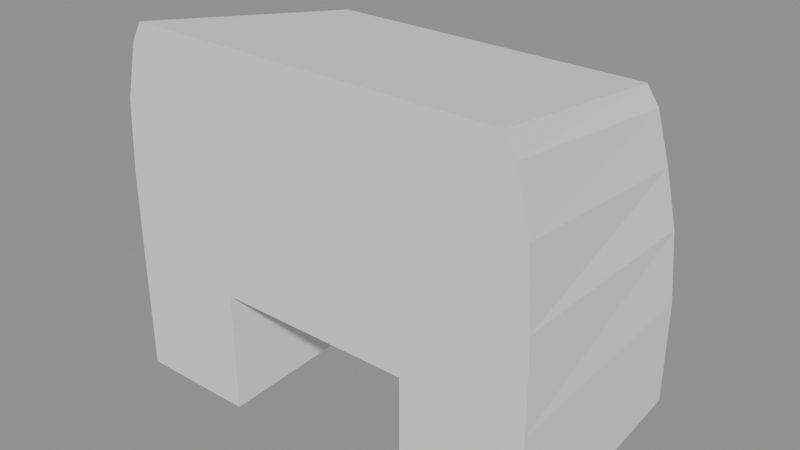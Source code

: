 # Source: ikea_kupong_stage_03_all_quad_primary.blend  (saved by Blender 5.2.44; exported with 4.5.12 LTS)
import bpy
from mathutils import Matrix  # noqa: F401  (used for matrix-valued properties, if any)

bpy.ops.wm.read_factory_settings(use_empty=True)
scene = bpy.context.scene
scene.name = 'Scene'

# ---- collections
col_rejected_components = bpy.data.collections.new('REJECTED_COMPONENTS'); scene.collection.children.link(col_rejected_components)

# ---- meshes
me_kupong_a_frame_shell_primary_mesh_002 = bpy.data.meshes.new('KUPONG_A_FRAME_SHELL_PRIMARY_Mesh.002')
me_kupong_a_frame_shell_primary_mesh_002.from_pydata([(-1.375, -0.75, -1.125), (-0.9, -0.75, -1.125), (-0.62, -0.75, -1.125), (0.62, -0.75, -1.125), (0.9, -0.75, -1.125), (1.375, -0.75, -1.125), (-1.375, -0.75, -0.36), (-0.9, -0.75, -0.36), (-0.62, -0.75, -0.36), (0.62, -0.75, -0.36), (0.9, -0.75, -0.36), (1.375, -0.75, -0.36), (-1.37, -0.75, 0.2), (-0.9, -0.75, 0.2), (-0.62, -0.75, 0.2), (0.62, -0.75, 0.2), (0.9, -0.75, 0.2), (1.37, -0.75, 0.2), (-1.34, -0.75, 0.65), (-0.88, -0.75, 0.65), (-0.6, -0.75, 0.65), (0.6, -0.75, 0.65), (0.88, -0.75, 0.65), (1.34, -0.75, 0.65), (-1.25, -0.75, 1.0), (-0.84, -0.75, 1.0), (-0.56, -0.75, 1.0), (0.56, -0.75, 1.0), (0.84, -0.75, 1.0), (1.25, -0.75, 1.0), (-1.18, -0.75, 1.125), (-0.8, -0.75, 1.125), (-0.54, -0.75, 1.125), (0.54, -0.75, 1.125), (0.8, -0.75, 1.125), (1.18, -0.75, 1.125), (-1.34, 0.75, -1.0), (-0.88, 0.75, -1.0), (-0.55, 0.75, -1.0), (0.55, 0.75, -1.0), (0.88, 0.75, -1.0), (1.34, 0.75, -1.0), (-1.34, 0.75, -0.34), (-0.88, 0.75, -0.34), (-0.55, 0.75, -0.34), (0.55, 0.75, -0.34), (0.88, 0.75, -0.34), (1.34, 0.75, -0.34), (-1.3, 0.75, 0.1), (-0.85, 0.75, 0.1), (-0.53, 0.75, 0.1), (0.53, 0.75, 0.1), (0.85, 0.75, 0.1), (1.3, 0.75, 0.1), (-1.22, 0.75, 0.45), (-0.8, 0.75, 0.45), (-0.5, 0.75, 0.45), (0.5, 0.75, 0.45), (0.8, 0.75, 0.45), (1.22, 0.75, 0.45), (-1.13, 0.75, 0.76), (-0.74, 0.75, 0.76), (-0.46, 0.75, 0.76), (0.46, 0.75, 0.76), (0.74, 0.75, 0.76), (1.13, 0.75, 0.76), (-1.05, 0.75, 0.88), (-0.68, 0.75, 0.88), (-0.42, 0.75, 0.88), (0.42, 0.75, 0.88), (0.68, 0.75, 0.88), (1.05, 0.75, 0.88)], [], [(0, 1, 7, 6), (42, 43, 37, 36), (1, 2, 8, 7), (43, 44, 38, 37), (3, 4, 10, 9), (45, 46, 40, 39), (4, 5, 11, 10), (46, 47, 41, 40), (6, 7, 13, 12), (48, 49, 43, 42), (7, 8, 14, 13), (49, 50, 44, 43), (8, 9, 15, 14), (50, 51, 45, 44), (9, 10, 16, 15), (51, 52, 46, 45), (10, 11, 17, 16), (52, 53, 47, 46), (12, 13, 19, 18), (54, 55, 49, 48), (13, 14, 20, 19), (55, 56, 50, 49), (14, 15, 21, 20), (56, 57, 51, 50), (15, 16, 22, 21), (57, 58, 52, 51), (16, 17, 23, 22), (58, 59, 53, 52), (18, 19, 25, 24), (60, 61, 55, 54), (19, 20, 26, 25), (61, 62, 56, 55), (20, 21, 27, 26), (62, 63, 57, 56), (21, 22, 28, 27), (63, 64, 58, 57), (22, 23, 29, 28), (64, 65, 59, 58), (24, 25, 31, 30), (66, 67, 61, 60), (25, 26, 32, 31), (67, 68, 62, 61), (26, 27, 33, 32), (68, 69, 63, 62), (27, 28, 34, 33), (69, 70, 64, 63), (28, 29, 35, 34), (70, 71, 65, 64), (0, 1, 37, 36), (0, 6, 42, 36), (1, 2, 38, 37), (2, 8, 44, 38), (3, 4, 40, 39), (3, 9, 45, 39), (4, 5, 41, 40), (5, 11, 47, 41), (6, 12, 48, 42), (8, 9, 45, 44), (11, 17, 53, 47), (12, 18, 54, 48), (17, 23, 59, 53), (18, 24, 60, 54), (23, 29, 65, 59), (24, 30, 66, 60), (29, 35, 71, 65), (30, 31, 67, 66), (31, 32, 68, 67), (32, 33, 69, 68), (33, 34, 70, 69), (34, 35, 71, 70)])
_uv = me_kupong_a_frame_shell_primary_mesh_002.uv_layers.new(name='QuadShellUV')
_uv.uv.foreach_set('vector', [0.0, 0.0, 1.0, 0.0, 1.0, 1.0, 0.0, 1.0, 0.0, 0.0, 1.0, 0.0, 1.0, 1.0, 0.0, 1.0, 0.0, 0.0, 1.0, 0.0, 1.0, 1.0, 0.0, 1.0, 0.0, 0.0, 1.0, 0.0, 1.0, 1.0, 0.0, 1.0, 0.0, 0.0, 1.0, 0.0, 1.0, 1.0, 0.0, 1.0, 0.0, 0.0, 1.0, 0.0, 1.0, 1.0, 0.0, 1.0, 0.0, 0.0, 1.0, 0.0, 1.0, 1.0, 0.0, 1.0, 0.0, 0.0, 1.0, 0.0, 1.0, 1.0, 0.0, 1.0, 0.0, 0.0, 1.0, 0.0, 1.0, 1.0, 0.0, 1.0, 0.0, 0.0, 1.0, 0.0, 1.0, 1.0, 0.0, 1.0, 0.0, 0.0, 1.0, 0.0, 1.0, 1.0, 0.0, 1.0, 0.0, 0.0, 1.0, 0.0, 1.0, 1.0, 0.0, 1.0, 0.0, 0.0, 1.0, 0.0, 1.0, 1.0, 0.0, 1.0, 0.0, 0.0, 1.0, 0.0, 1.0, 1.0, 0.0, 1.0, 0.0, 0.0, 1.0, 0.0, 1.0, 1.0, 0.0, 1.0, 0.0, 0.0, 1.0, 0.0, 1.0, 1.0, 0.0, 1.0, 0.0, 0.0, 1.0, 0.0, 1.0, 1.0, 0.0, 1.0, 0.0, 0.0, 1.0, 0.0, 1.0, 1.0, 0.0, 1.0, 0.0, 0.0, 1.0, 0.0, 1.0, 1.0, 0.0, 1.0, 0.0, 0.0, 1.0, 0.0, 1.0, 1.0, 0.0, 1.0, 0.0, 0.0, 1.0, 0.0, 1.0, 1.0, 0.0, 1.0, 0.0, 0.0, 1.0, 0.0, 1.0, 1.0, 0.0, 1.0, 0.0, 0.0, 1.0, 0.0, 1.0, 1.0, 0.0, 1.0, 0.0, 0.0, 1.0, 0.0, 1.0, 1.0, 0.0, 1.0, 0.0, 0.0, 1.0, 0.0, 1.0, 1.0, 0.0, 1.0, 0.0, 0.0, 1.0, 0.0, 1.0, 1.0, 0.0, 1.0, 0.0, 0.0, 1.0, 0.0, 1.0, 1.0, 0.0, 1.0, 0.0, 0.0, 1.0, 0.0, 1.0, 1.0, 0.0, 1.0, 0.0, 0.0, 1.0, 0.0, 1.0, 1.0, 0.0, 1.0, 0.0, 0.0, 1.0, 0.0, 1.0, 1.0, 0.0, 1.0, 0.0, 0.0, 1.0, 0.0, 1.0, 1.0, 0.0, 1.0, 0.0, 0.0, 1.0, 0.0, 1.0, 1.0, 0.0, 1.0, 0.0, 0.0, 1.0, 0.0, 1.0, 1.0, 0.0, 1.0, 0.0, 0.0, 1.0, 0.0, 1.0, 1.0, 0.0, 1.0, 0.0, 0.0, 1.0, 0.0, 1.0, 1.0, 0.0, 1.0, 0.0, 0.0, 1.0, 0.0, 1.0, 1.0, 0.0, 1.0, 0.0, 0.0, 1.0, 0.0, 1.0, 1.0, 0.0, 1.0, 0.0, 0.0, 1.0, 0.0, 1.0, 1.0, 0.0, 1.0, 0.0, 0.0, 1.0, 0.0, 1.0, 1.0, 0.0, 1.0, 0.0, 0.0, 1.0, 0.0, 1.0, 1.0, 0.0, 1.0, 0.0, 0.0, 1.0, 0.0, 1.0, 1.0, 0.0, 1.0, 0.0, 0.0, 1.0, 0.0, 1.0, 1.0, 0.0, 1.0, 0.0, 0.0, 1.0, 0.0, 1.0, 1.0, 0.0, 1.0, 0.0, 0.0, 1.0, 0.0, 1.0, 1.0, 0.0, 1.0, 0.0, 0.0, 1.0, 0.0, 1.0, 1.0, 0.0, 1.0, 0.0, 0.0, 1.0, 0.0, 1.0, 1.0, 0.0, 1.0, 0.0, 0.0, 1.0, 0.0, 1.0, 1.0, 0.0, 1.0, 0.0, 0.0, 1.0, 0.0, 1.0, 1.0, 0.0, 1.0, 0.0, 0.0, 1.0, 0.0, 1.0, 1.0, 0.0, 1.0, 0.0, 0.0, 1.0, 0.0, 1.0, 1.0, 0.0, 1.0, 0.0, 0.0, 1.0, 0.0, 1.0, 1.0, 0.0, 1.0, 0.0, 0.0, 1.0, 0.0, 1.0, 1.0, 0.0, 1.0, 0.0, 0.0, 1.0, 0.0, 1.0, 1.0, 0.0, 1.0, 0.0, 0.0, 1.0, 0.0, 1.0, 1.0, 0.0, 1.0, 0.0, 0.0, 1.0, 0.0, 1.0, 1.0, 0.0, 1.0, 0.0, 0.0, 1.0, 0.0, 1.0, 1.0, 0.0, 1.0, 0.0, 0.0, 1.0, 0.0, 1.0, 1.0, 0.0, 1.0, 0.0, 0.0, 1.0, 0.0, 1.0, 1.0, 0.0, 1.0, 0.0, 0.0, 1.0, 0.0, 1.0, 1.0, 0.0, 1.0, 0.0, 0.0, 1.0, 0.0, 1.0, 1.0, 0.0, 1.0, 0.0, 0.0, 1.0, 0.0, 1.0, 1.0, 0.0, 1.0, 0.0, 0.0, 1.0, 0.0, 1.0, 1.0, 0.0, 1.0, 0.0, 0.0, 1.0, 0.0, 1.0, 1.0, 0.0, 1.0, 0.0, 0.0, 1.0, 0.0, 1.0, 1.0, 0.0, 1.0, 0.0, 0.0, 1.0, 0.0, 1.0, 1.0, 0.0, 1.0, 0.0, 0.0, 1.0, 0.0, 1.0, 1.0, 0.0, 1.0, 0.0, 0.0, 1.0, 0.0, 1.0, 1.0, 0.0, 1.0, 0.0, 0.0, 1.0, 0.0, 1.0, 1.0, 0.0, 1.0, 0.0, 0.0, 1.0, 0.0, 1.0, 1.0, 0.0, 1.0, 0.0, 0.0, 1.0, 0.0, 1.0, 1.0, 0.0, 1.0])
me_kupong_a_frame_shell_primary_mesh_002.update()
me_kupong_a_frame_shell_rebuild_sourcemesh = bpy.data.meshes.new('KUPONG_A_FRAME_SHELL_REBUILD_SOURCEMesh')
me_kupong_a_frame_shell_rebuild_sourcemesh.from_pydata([(-1.375, -0.75, -1.125), (-0.62, -0.75, -1.125), (-0.62, -0.75, -0.36), (0.62, -0.75, -0.36), (0.62, -0.75, -1.125), (1.375, -0.75, -1.125), (1.36, -0.75, 0.55), (1.2, -0.75, 1.125), (-1.2, -0.75, 1.125), (-1.36, -0.75, 0.55), (-1.34, 0.75, -1.0), (-0.55, 0.75, -1.0), (-0.55, 0.75, -0.34), (0.55, 0.75, -0.34), (0.55, 0.75, -1.0), (1.34, 0.75, -1.0), (1.28, 0.75, 0.35), (1.08, 0.75, 0.88), (-1.08, 0.75, 0.88), (-1.28, 0.75, 0.35)], [], [(9, 8, 7, 6, 5, 4, 3, 2, 1, 0), (10, 11, 12, 13, 14, 15, 16, 17, 18, 19), (0, 1, 11, 10), (1, 2, 12, 11), (2, 3, 13, 12), (3, 4, 14, 13), (4, 5, 15, 14), (5, 6, 16, 15), (6, 7, 17, 16), (7, 8, 18, 17), (8, 9, 19, 18), (9, 0, 10, 19)])
_uv = me_kupong_a_frame_shell_rebuild_sourcemesh.uv_layers.new(name='ProfileLoftUV')
_uv.uv.foreach_set('vector', [0.5, 1.0, 0.7939, 0.9045, 0.9755, 0.6545, 0.9755, 0.3455, 0.7939, 0.09549, 0.5, 0.0, 0.2061, 0.09549, 0.02447, 0.3455, 0.02447, 0.6545, 0.2061, 0.9045, 0.5, 1.0, 0.7939, 0.9045, 0.9755, 0.6545, 0.9755, 0.3455, 0.7939, 0.09549, 0.5, 0.0, 0.2061, 0.09549, 0.02447, 0.3455, 0.02447, 0.6545, 0.2061, 0.9045, 0.0, 0.0, 1.0, 0.0, 1.0, 1.0, 0.0, 1.0, 0.0, 0.0, 1.0, 0.0, 1.0, 1.0, 0.0, 1.0, 0.0, 0.0, 1.0, 0.0, 1.0, 1.0, 0.0, 1.0, 0.0, 0.0, 1.0, 0.0, 1.0, 1.0, 0.0, 1.0, 0.0, 0.0, 1.0, 0.0, 1.0, 1.0, 0.0, 1.0, 0.0, 0.0, 1.0, 0.0, 1.0, 1.0, 0.0, 1.0, 0.0, 0.0, 1.0, 0.0, 1.0, 1.0, 0.0, 1.0, 0.0, 0.0, 1.0, 0.0, 1.0, 1.0, 0.0, 1.0, 0.0, 0.0, 1.0, 0.0, 1.0, 1.0, 0.0, 1.0, 0.0, 0.0, 1.0, 0.0, 1.0, 1.0, 0.0, 1.0])
me_kupong_a_frame_shell_rebuild_sourcemesh.update()
me_kupong_a_frame_shell_quad_rebuild_sourcemesh = bpy.data.meshes.new('KUPONG_A_FRAME_SHELL_QUAD_REBUILD_SOURCEMesh')
me_kupong_a_frame_shell_quad_rebuild_sourcemesh.from_pydata([(-1.375, -0.75, -1.125), (-0.9, -0.75, -1.125), (-0.62, -0.75, -1.125), (0.62, -0.75, -1.125), (0.9, -0.75, -1.125), (1.375, -0.75, -1.125), (-1.375, -0.75, -0.36), (-0.9, -0.75, -0.36), (-0.62, -0.75, -0.36), (0.62, -0.75, -0.36), (0.9, -0.75, -0.36), (1.375, -0.75, -0.36), (-1.37, -0.75, 0.2), (-0.9, -0.75, 0.2), (-0.62, -0.75, 0.2), (0.62, -0.75, 0.2), (0.9, -0.75, 0.2), (1.37, -0.75, 0.2), (-1.34, -0.75, 0.65), (-0.88, -0.75, 0.65), (-0.6, -0.75, 0.65), (0.6, -0.75, 0.65), (0.88, -0.75, 0.65), (1.34, -0.75, 0.65), (-1.25, -0.75, 1.0), (-0.84, -0.75, 1.0), (-0.56, -0.75, 1.0), (0.56, -0.75, 1.0), (0.84, -0.75, 1.0), (1.25, -0.75, 1.0), (-1.18, -0.75, 1.125), (-0.8, -0.75, 1.125), (-0.54, -0.75, 1.125), (0.54, -0.75, 1.125), (0.8, -0.75, 1.125), (1.18, -0.75, 1.125), (-1.34, 0.75, -1.0), (-0.88, 0.75, -1.0), (-0.55, 0.75, -1.0), (0.55, 0.75, -1.0), (0.88, 0.75, -1.0), (1.34, 0.75, -1.0), (-1.34, 0.75, -0.34), (-0.88, 0.75, -0.34), (-0.55, 0.75, -0.34), (0.55, 0.75, -0.34), (0.88, 0.75, -0.34), (1.34, 0.75, -0.34), (-1.3, 0.75, 0.1), (-0.85, 0.75, 0.1), (-0.53, 0.75, 0.1), (0.53, 0.75, 0.1), (0.85, 0.75, 0.1), (1.3, 0.75, 0.1), (-1.22, 0.75, 0.45), (-0.8, 0.75, 0.45), (-0.5, 0.75, 0.45), (0.5, 0.75, 0.45), (0.8, 0.75, 0.45), (1.22, 0.75, 0.45), (-1.13, 0.75, 0.76), (-0.74, 0.75, 0.76), (-0.46, 0.75, 0.76), (0.46, 0.75, 0.76), (0.74, 0.75, 0.76), (1.13, 0.75, 0.76), (-1.05, 0.75, 0.88), (-0.68, 0.75, 0.88), (-0.42, 0.75, 0.88), (0.42, 0.75, 0.88), (0.68, 0.75, 0.88), (1.05, 0.75, 0.88)], [], [(0, 1, 7, 6), (42, 43, 37, 36), (1, 2, 8, 7), (43, 44, 38, 37), (3, 4, 10, 9), (45, 46, 40, 39), (4, 5, 11, 10), (46, 47, 41, 40), (6, 7, 13, 12), (48, 49, 43, 42), (7, 8, 14, 13), (49, 50, 44, 43), (8, 9, 15, 14), (50, 51, 45, 44), (9, 10, 16, 15), (51, 52, 46, 45), (10, 11, 17, 16), (52, 53, 47, 46), (12, 13, 19, 18), (54, 55, 49, 48), (13, 14, 20, 19), (55, 56, 50, 49), (14, 15, 21, 20), (56, 57, 51, 50), (15, 16, 22, 21), (57, 58, 52, 51), (16, 17, 23, 22), (58, 59, 53, 52), (18, 19, 25, 24), (60, 61, 55, 54), (19, 20, 26, 25), (61, 62, 56, 55), (20, 21, 27, 26), (62, 63, 57, 56), (21, 22, 28, 27), (63, 64, 58, 57), (22, 23, 29, 28), (64, 65, 59, 58), (24, 25, 31, 30), (66, 67, 61, 60), (25, 26, 32, 31), (67, 68, 62, 61), (26, 27, 33, 32), (68, 69, 63, 62), (27, 28, 34, 33), (69, 70, 64, 63), (28, 29, 35, 34), (70, 71, 65, 64), (0, 1, 37, 36), (0, 6, 42, 36), (1, 2, 38, 37), (2, 8, 44, 38), (3, 4, 40, 39), (3, 9, 45, 39), (4, 5, 41, 40), (5, 11, 47, 41), (6, 12, 48, 42), (8, 9, 45, 44), (11, 17, 53, 47), (12, 18, 54, 48), (17, 23, 59, 53), (18, 24, 60, 54), (23, 29, 65, 59), (24, 30, 66, 60), (29, 35, 71, 65), (30, 31, 67, 66), (31, 32, 68, 67), (32, 33, 69, 68), (33, 34, 70, 69), (34, 35, 71, 70)])
_uv = me_kupong_a_frame_shell_quad_rebuild_sourcemesh.uv_layers.new(name='QuadShellUV')
_uv.uv.foreach_set('vector', [0.0, 0.0, 1.0, 0.0, 1.0, 1.0, 0.0, 1.0, 0.0, 0.0, 1.0, 0.0, 1.0, 1.0, 0.0, 1.0, 0.0, 0.0, 1.0, 0.0, 1.0, 1.0, 0.0, 1.0, 0.0, 0.0, 1.0, 0.0, 1.0, 1.0, 0.0, 1.0, 0.0, 0.0, 1.0, 0.0, 1.0, 1.0, 0.0, 1.0, 0.0, 0.0, 1.0, 0.0, 1.0, 1.0, 0.0, 1.0, 0.0, 0.0, 1.0, 0.0, 1.0, 1.0, 0.0, 1.0, 0.0, 0.0, 1.0, 0.0, 1.0, 1.0, 0.0, 1.0, 0.0, 0.0, 1.0, 0.0, 1.0, 1.0, 0.0, 1.0, 0.0, 0.0, 1.0, 0.0, 1.0, 1.0, 0.0, 1.0, 0.0, 0.0, 1.0, 0.0, 1.0, 1.0, 0.0, 1.0, 0.0, 0.0, 1.0, 0.0, 1.0, 1.0, 0.0, 1.0, 0.0, 0.0, 1.0, 0.0, 1.0, 1.0, 0.0, 1.0, 0.0, 0.0, 1.0, 0.0, 1.0, 1.0, 0.0, 1.0, 0.0, 0.0, 1.0, 0.0, 1.0, 1.0, 0.0, 1.0, 0.0, 0.0, 1.0, 0.0, 1.0, 1.0, 0.0, 1.0, 0.0, 0.0, 1.0, 0.0, 1.0, 1.0, 0.0, 1.0, 0.0, 0.0, 1.0, 0.0, 1.0, 1.0, 0.0, 1.0, 0.0, 0.0, 1.0, 0.0, 1.0, 1.0, 0.0, 1.0, 0.0, 0.0, 1.0, 0.0, 1.0, 1.0, 0.0, 1.0, 0.0, 0.0, 1.0, 0.0, 1.0, 1.0, 0.0, 1.0, 0.0, 0.0, 1.0, 0.0, 1.0, 1.0, 0.0, 1.0, 0.0, 0.0, 1.0, 0.0, 1.0, 1.0, 0.0, 1.0, 0.0, 0.0, 1.0, 0.0, 1.0, 1.0, 0.0, 1.0, 0.0, 0.0, 1.0, 0.0, 1.0, 1.0, 0.0, 1.0, 0.0, 0.0, 1.0, 0.0, 1.0, 1.0, 0.0, 1.0, 0.0, 0.0, 1.0, 0.0, 1.0, 1.0, 0.0, 1.0, 0.0, 0.0, 1.0, 0.0, 1.0, 1.0, 0.0, 1.0, 0.0, 0.0, 1.0, 0.0, 1.0, 1.0, 0.0, 1.0, 0.0, 0.0, 1.0, 0.0, 1.0, 1.0, 0.0, 1.0, 0.0, 0.0, 1.0, 0.0, 1.0, 1.0, 0.0, 1.0, 0.0, 0.0, 1.0, 0.0, 1.0, 1.0, 0.0, 1.0, 0.0, 0.0, 1.0, 0.0, 1.0, 1.0, 0.0, 1.0, 0.0, 0.0, 1.0, 0.0, 1.0, 1.0, 0.0, 1.0, 0.0, 0.0, 1.0, 0.0, 1.0, 1.0, 0.0, 1.0, 0.0, 0.0, 1.0, 0.0, 1.0, 1.0, 0.0, 1.0, 0.0, 0.0, 1.0, 0.0, 1.0, 1.0, 0.0, 1.0, 0.0, 0.0, 1.0, 0.0, 1.0, 1.0, 0.0, 1.0, 0.0, 0.0, 1.0, 0.0, 1.0, 1.0, 0.0, 1.0, 0.0, 0.0, 1.0, 0.0, 1.0, 1.0, 0.0, 1.0, 0.0, 0.0, 1.0, 0.0, 1.0, 1.0, 0.0, 1.0, 0.0, 0.0, 1.0, 0.0, 1.0, 1.0, 0.0, 1.0, 0.0, 0.0, 1.0, 0.0, 1.0, 1.0, 0.0, 1.0, 0.0, 0.0, 1.0, 0.0, 1.0, 1.0, 0.0, 1.0, 0.0, 0.0, 1.0, 0.0, 1.0, 1.0, 0.0, 1.0, 0.0, 0.0, 1.0, 0.0, 1.0, 1.0, 0.0, 1.0, 0.0, 0.0, 1.0, 0.0, 1.0, 1.0, 0.0, 1.0, 0.0, 0.0, 1.0, 0.0, 1.0, 1.0, 0.0, 1.0, 0.0, 0.0, 1.0, 0.0, 1.0, 1.0, 0.0, 1.0, 0.0, 0.0, 1.0, 0.0, 1.0, 1.0, 0.0, 1.0, 0.0, 0.0, 1.0, 0.0, 1.0, 1.0, 0.0, 1.0, 0.0, 0.0, 1.0, 0.0, 1.0, 1.0, 0.0, 1.0, 0.0, 0.0, 1.0, 0.0, 1.0, 1.0, 0.0, 1.0, 0.0, 0.0, 1.0, 0.0, 1.0, 1.0, 0.0, 1.0, 0.0, 0.0, 1.0, 0.0, 1.0, 1.0, 0.0, 1.0, 0.0, 0.0, 1.0, 0.0, 1.0, 1.0, 0.0, 1.0, 0.0, 0.0, 1.0, 0.0, 1.0, 1.0, 0.0, 1.0, 0.0, 0.0, 1.0, 0.0, 1.0, 1.0, 0.0, 1.0, 0.0, 0.0, 1.0, 0.0, 1.0, 1.0, 0.0, 1.0, 0.0, 0.0, 1.0, 0.0, 1.0, 1.0, 0.0, 1.0, 0.0, 0.0, 1.0, 0.0, 1.0, 1.0, 0.0, 1.0, 0.0, 0.0, 1.0, 0.0, 1.0, 1.0, 0.0, 1.0, 0.0, 0.0, 1.0, 0.0, 1.0, 1.0, 0.0, 1.0, 0.0, 0.0, 1.0, 0.0, 1.0, 1.0, 0.0, 1.0, 0.0, 0.0, 1.0, 0.0, 1.0, 1.0, 0.0, 1.0, 0.0, 0.0, 1.0, 0.0, 1.0, 1.0, 0.0, 1.0, 0.0, 0.0, 1.0, 0.0, 1.0, 1.0, 0.0, 1.0, 0.0, 0.0, 1.0, 0.0, 1.0, 1.0, 0.0, 1.0, 0.0, 0.0, 1.0, 0.0, 1.0, 1.0, 0.0, 1.0, 0.0, 0.0, 1.0, 0.0, 1.0, 1.0, 0.0, 1.0])
me_kupong_a_frame_shell_quad_rebuild_sourcemesh.update()

# ---- objects
ob_kupong_a_frame_shell_primary = bpy.data.objects.new('KUPONG_A_FRAME_SHELL_PRIMARY', me_kupong_a_frame_shell_primary_mesh_002)
ob_kupong_a_frame_shell_rebuild_source = bpy.data.objects.new('KUPONG_A_FRAME_SHELL_REBUILD_SOURCE', me_kupong_a_frame_shell_rebuild_sourcemesh)
ob_kupong_a_frame_shell_quad_rebuild_source = bpy.data.objects.new('KUPONG_A_FRAME_SHELL_QUAD_REBUILD_SOURCE', me_kupong_a_frame_shell_quad_rebuild_sourcemesh)

# ---- transforms, parenting, visibility, modifiers, constraints
ob_kupong_a_frame_shell_primary.location = (0.0, 0.0, 0.0)
ob_kupong_a_frame_shell_rebuild_source.location = (0.0, 0.0, 0.0)
ob_kupong_a_frame_shell_rebuild_source.hide_render = True
ob_kupong_a_frame_shell_quad_rebuild_source.location = (0.0, 0.0, 0.0)
ob_kupong_a_frame_shell_quad_rebuild_source.hide_render = True

# ---- collection membership
scene.collection.objects.link(ob_kupong_a_frame_shell_primary)
col_rejected_components.objects.link(ob_kupong_a_frame_shell_rebuild_source)
col_rejected_components.objects.link(ob_kupong_a_frame_shell_quad_rebuild_source)

# ---- scene / render settings (as saved in the file)
scene.frame_start = 1; scene.frame_end = 250; scene.frame_set(1)
scene.render.engine = 'BLENDER_EEVEE_NEXT'
scene.render.bake_bias = 0.0
scene.render.bake_samples = 0
scene.render.compositor_device = 'GPU'
scene.eevee.use_volume_custom_range = False
scene.eevee.fast_gi_thickness_near = 0.1
scene.eevee.fast_gi_thickness_far = 0.0
scene.eevee.ray_tracing_options.screen_trace_thickness = 0.1
bpy.context.view_layer.update()

# ---- added for rendering (the .blend has no active camera and no usable light): camera, sun + grey world if the file has none
cam_auto = bpy.data.cameras.new('AutoCamera')
cam_auto.lens = 50.0
cam_auto.sensor_width = 36.0
cam_auto.clip_end = 1000.0
ob_auto_camera = bpy.data.objects.new('AutoCamera', cam_auto)
scene.collection.objects.link(ob_auto_camera)
ob_auto_camera.location = (3.56842, -4.2821, 2.85473)
ob_auto_camera.rotation_euler = (1.09748, -7.21219e-08, 0.694738)
scene.camera = ob_auto_camera
light_auto_sun = bpy.data.lights.new('AutoSun', 'SUN')
light_auto_sun.energy = 3.0
light_auto_sun.angle = 0.0523599
ob_auto_sun = bpy.data.objects.new('AutoSun', light_auto_sun)
scene.collection.objects.link(ob_auto_sun)
ob_auto_sun.rotation_euler = (0.872665, 0.174533, 0.523599)
if scene.world is None:
    world_auto = bpy.data.worlds.new('AutoWorld')
    world_auto.color = (0.3, 0.3, 0.3)
    scene.world = world_auto
bpy.context.view_layer.update()

